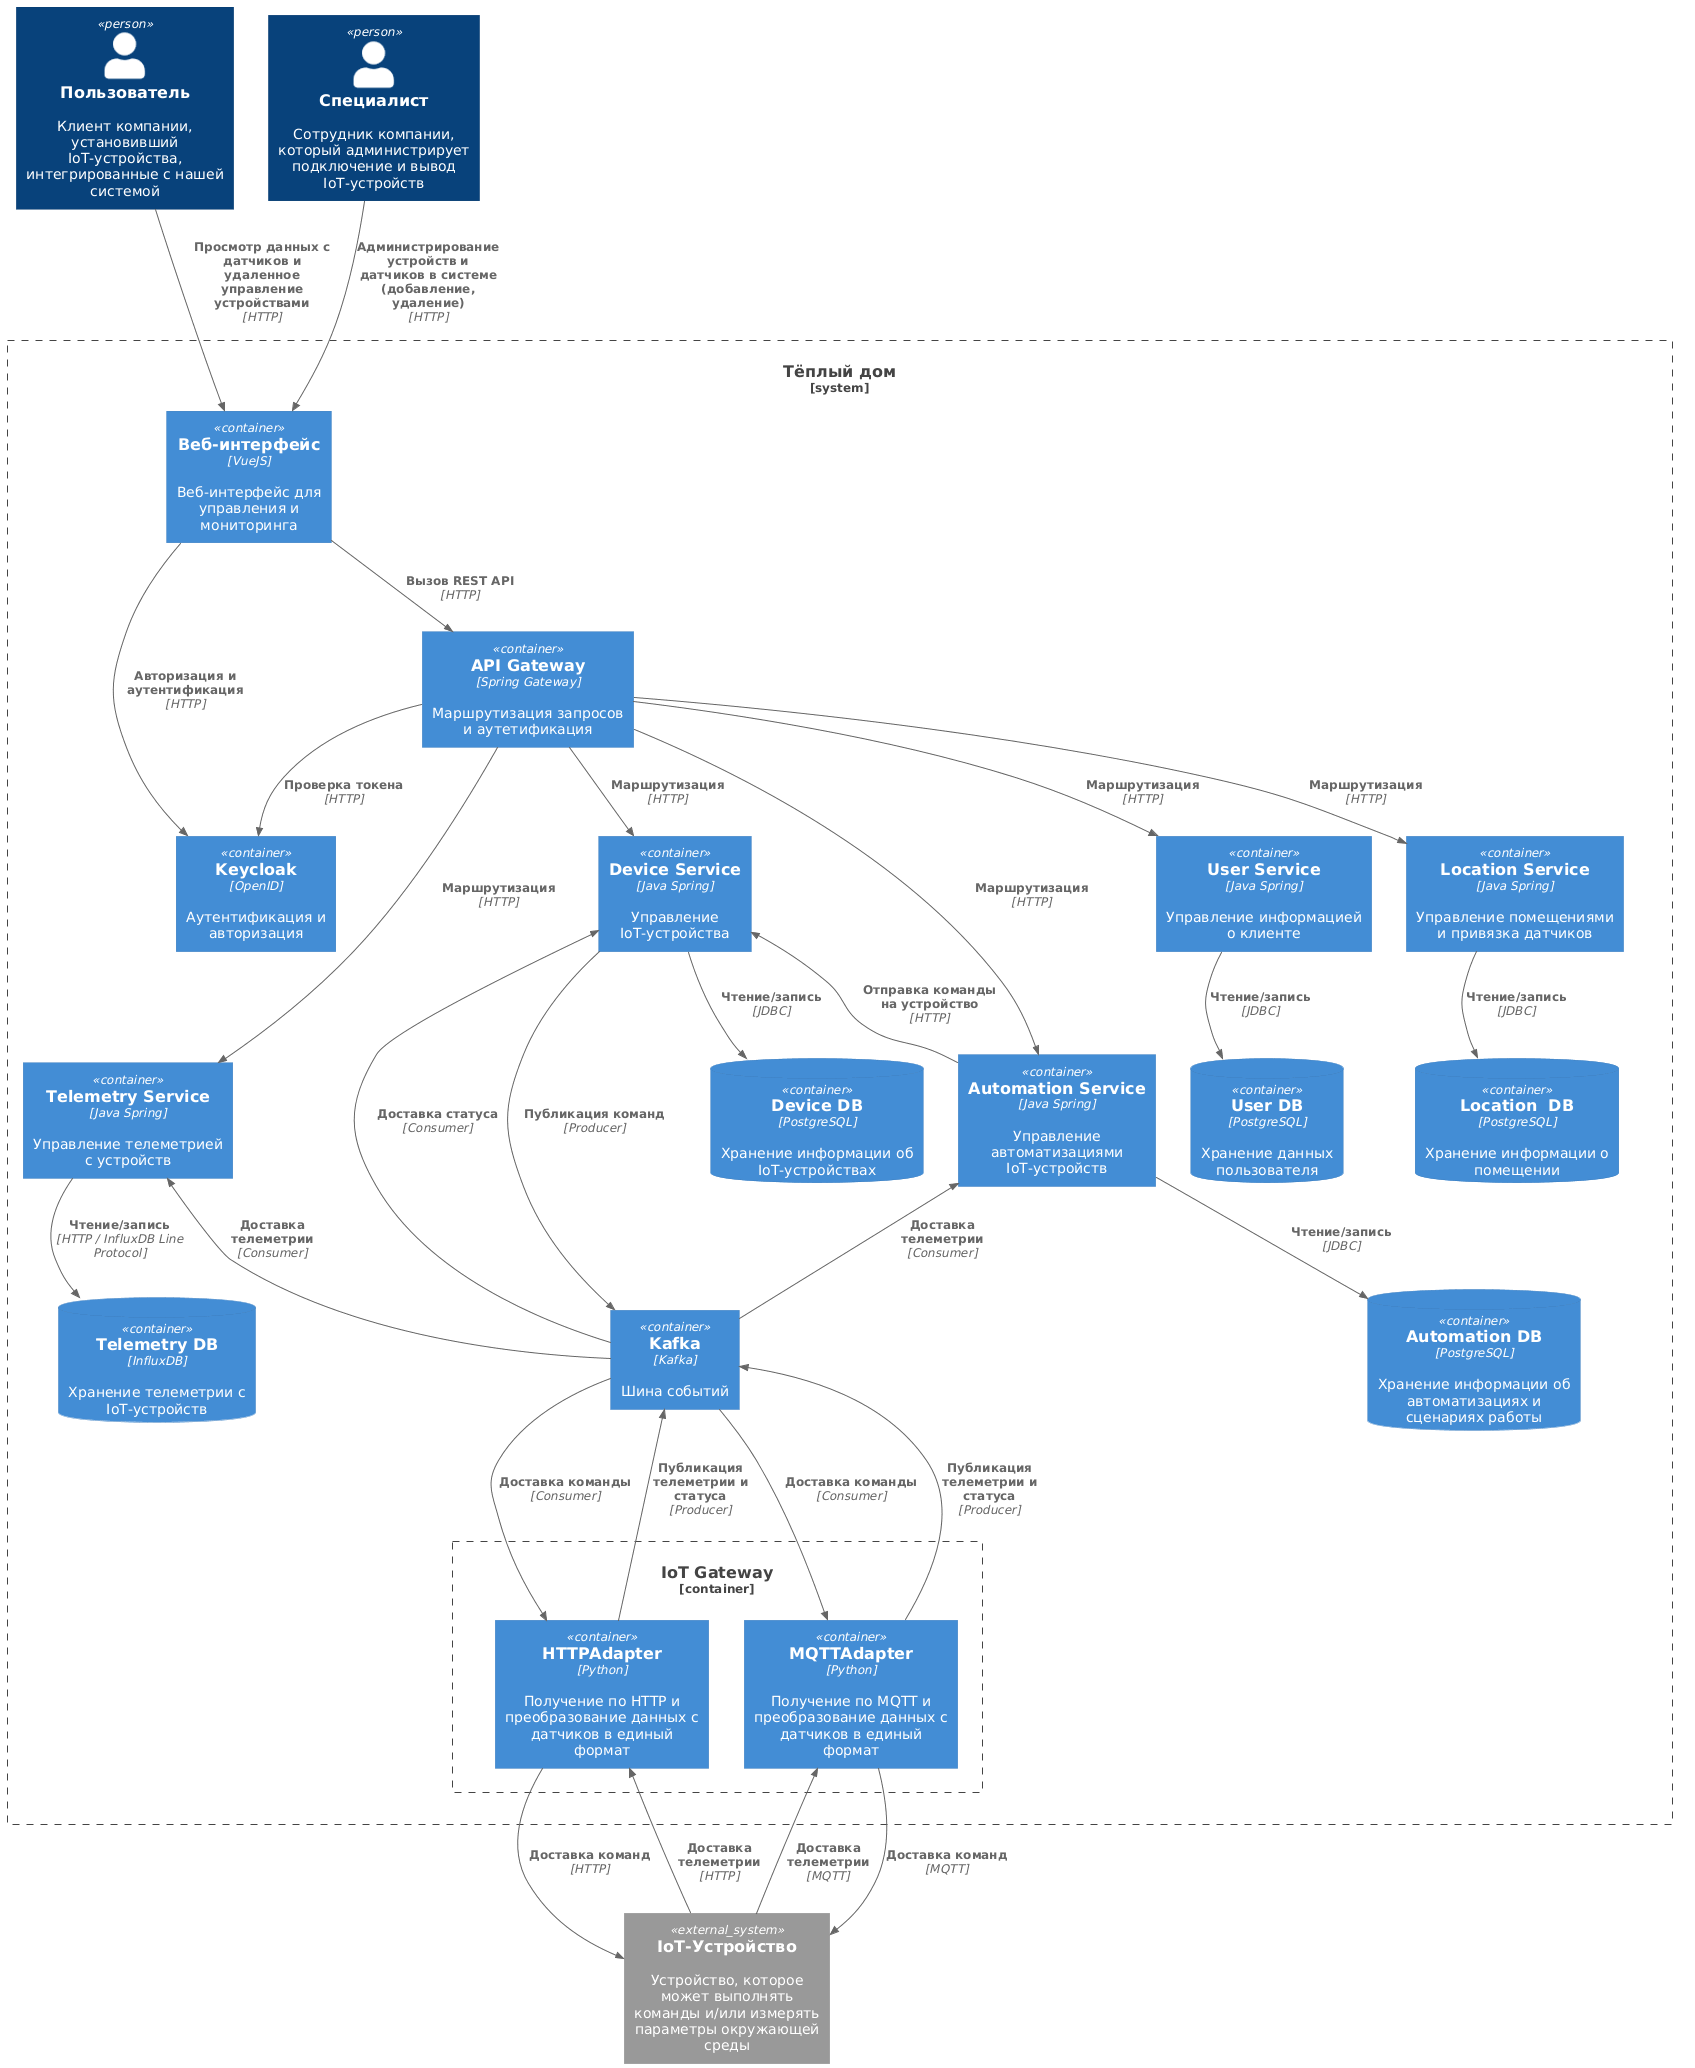

The diagram above was rendered by PlantUML. Its source (embedded in the PNG):
@startuml
!include https://raw.githubusercontent.com/plantuml-stdlib/C4-PlantUML/master/C4_Container.puml

Person(client, "Пользователь", "Клиент компании, установивший IoT-устройства, интегрированные с нашей системой")
Person(specialist, "Специалист", "Сотрудник компании, который администрирует подключение и вывод IoT-устройств")

System_Boundary(warmhouse, "Тёплый дом"){
  Container(ui, "Веб-интерфейс", "VueJS", "Веб-интерфейс для управления и мониторинга")
  Container(apigw, "API Gateway", "Spring Gateway", "Маршрутизация запросов и аутетификация")
  Container(keycloak, "Keycloak", "OpenID", "Аутентификация и авторизация")
  Container(userservice, "User Service", "Java Spring", "Управление информацией о клиенте")
  Container(locationservice, "Location Service", "Java Spring", "Управление помещениями и привязка датчиков")
  Container(deviceservice, "Device Service", "Java Spring", "Управление IoT-устройства")
  Container(telemetryservice, "Telemetry Service", "Java Spring", "Управление телеметрией с устройств")
  Container(automationservice, "Automation Service", "Java Spring", "Управление автоматизациями IoT-устройств")
 
  ContainerDb(Locationdb, "Location  DB", "PostgreSQL", "Хранение информации о помещении")
  ContainerDb(devicedb, "Device DB", "PostgreSQL", "Хранение информации об IoT-устройствах")
  ContainerDb(telemetrydb, "Telemetry DB", "InfluxDB", "Хранение телеметрии с IoT-устройств")
  ContainerDb(userdb, "User DB", "PostgreSQL", "Хранение данных пользователя")
  ContainerDb(automationdb, "Automation DB", "PostgreSQL", "Хранение информации об автоматизациях и сценариях работы")
  
  Container(kafka, "Kafka", "Kafka", "Шина событий")
  
  Container_Boundary(iotgw, "IoT Gateway"){
    Container(httpadapter, "HTTPAdapter", "Python", "Получение по HTTP и преобразование данных с датчиков в единый формат")
    Container(mqttadapter, "MQTTAdapter", "Python", "Получение по MQTT и преобразование данных с датчиков в единый формат")
  }

}

System_Ext(device, "IoT-Устройство", "Устройство, которое может выполнять команды и/или измерять параметры окружающей среды")

Rel(client, ui, "Просмотр данных с датчиков и удаленное управление устройствами", "HTTP")
Rel(specialist, ui, "Администрирование устройств и датчиков в системе (добавление, удаление)", "HTTP")
Rel(ui, apigw, "Вызов REST API", "HTTP")
Rel(ui, keycloak, "Авторизация и аутентификация", "HTTP")
Rel(apigw, keycloak, "Проверка токена", "HTTP")
Rel(apigw, userservice, "Маршрутизация", "HTTP")
Rel(apigw, locationservice, "Маршрутизация", "HTTP")
Rel(apigw, deviceservice, "Маршрутизация", "HTTP")
Rel(apigw, telemetryservice, "Маршрутизация", "HTTP")
Rel(apigw, automationservice, "Маршрутизация", "HTTP")

Rel(userservice, userdb, "Чтение/запись", "JDBC")
Rel(locationservice, Locationdb, "Чтение/запись", "JDBC")
Rel(deviceservice, devicedb, "Чтение/запись", "JDBC")
Rel(telemetryservice, telemetrydb, "Чтение/запись", "HTTP / InfluxDB Line Protocol")
Rel(automationservice, automationdb, "Чтение/запись", "JDBC")

Rel(automationservice, deviceservice, "Отправка команды на устройство", "HTTP")

Rel(deviceservice, kafka, "Публикация команд", "Producer")

Rel(kafka, deviceservice, "Доставка статуса", "Consumer")
Rel(kafka, telemetryservice, "Доставка телеметрии", "Consumer")
Rel(kafka, automationservice, "Доставка телеметрии", "Consumer")
Rel(kafka, httpadapter, "Доставка команды", "Consumer")
Rel(kafka, mqttadapter, "Доставка команды", "Consumer")

Rel(httpadapter, kafka, "Публикация телеметрии и статуса", "Producer")
Rel(mqttadapter, kafka, "Публикация телеметрии и статуса", "Producer")

Rel(device, httpadapter, "Доставка телеметрии", "HTTP")
Rel(device, mqttadapter, "Доставка телеметрии", "MQTT")

Rel(httpadapter, device, "Доставка команд", "HTTP")
Rel(mqttadapter, device, "Доставка команд", "MQTT")

Lay_R(userservice, locationservice)
Lay_R(locationservice, deviceservice)
Lay_R(deviceservice, telemetryservice)
Lay_R(telemetryservice, automationservice)
Lay_R(ui, keycloak)
Lay_R(apigw, keycloak)

Lay_D(userservice, userdb)
Lay_D(locationservice, Locationdb)
Lay_D(deviceservice, devicedb)
Lay_D(telemetryservice, telemetrydb)
Lay_D(automationservice, automationdb)

Lay_D(userservice, kafka)
Lay_D(locationservice, kafka)
Lay_D(deviceservice, kafka)
Lay_D(telemetryservice, kafka)
Lay_D(automationservice, kafka)
Lay_D(kafka, iotgw)
@enduml